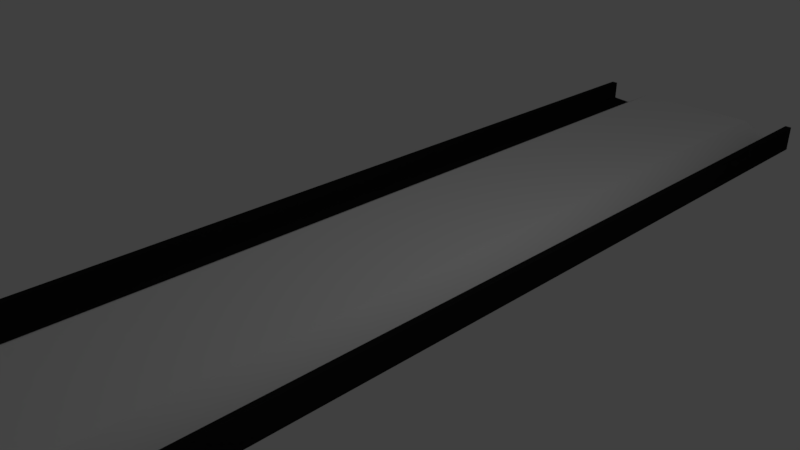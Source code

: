 # Source: pista-bolich-thick.blend  (saved by Blender 2.79.0; exported with 4.5.12 LTS)
import bpy
from mathutils import Matrix  # noqa: F401  (used for matrix-valued properties, if any)

bpy.ops.wm.read_factory_settings(use_empty=True)
scene = bpy.context.scene
scene.name = 'Scene'

# ---- collections
col_collection_1 = bpy.data.collections.new('Collection 1'); scene.collection.children.link(col_collection_1)

# ---- materials (node trees are filled in below, after node groups)
mat_material_002 = bpy.data.materials.new('Material.002')
mat_material_002.alpha_threshold = 0.0
mat_material_002.use_transparent_shadow = False
mat_material_002.preview_render_type = 'FLAT'
mat_material_002.roughness = 0.5
mat_material_003 = bpy.data.materials.new('Material.003')
mat_material_003.alpha_threshold = 0.0
mat_material_003.use_transparent_shadow = False
mat_material_003.diffuse_color = (0.01222, 0.01222, 0.01222, 1.0)
mat_material_003.roughness = 0.5

# ---- material node trees

# ---- world
world_world = bpy.data.worlds.new('World'); scene.world = world_world
world_world.color = (0.05088, 0.05088, 0.05088)
world_world.use_sun_shadow = False
world_world.sun_shadow_jitter_overblur = 0.0
world_world.cycles.sampling_method = 'MANUAL'

# ---- cameras
cam_camera = bpy.data.cameras.new('Camera')
cam_camera.clip_end = 100.0
cam_camera.lens = 35.0
cam_camera.sensor_width = 32.0
cam_camera.sensor_height = 18.0
cam_camera.ortho_scale = 7.314
cam_camera.dof.focus_distance = 0.0
cam_camera.dof.aperture_fstop = 128.0

# ---- lights
light_lamp = bpy.data.lights.new('Lamp', 'POINT')
light_lamp.transmission_factor = 0.0
light_lamp.cutoff_distance = 30.0
light_lamp.energy = 100.0
light_lamp.shadow_buffer_clip_start = 1.001
light_lamp.shadow_soft_size = 0.1
light_lamp.shadow_maximum_resolution = 0.006
light_lamp.use_absolute_resolution = True

# ---- meshes
me_plane = bpy.data.meshes.new('Plane')
me_plane.from_pydata([(-1.0, -1.0, 0.0), (1.0, -1.0, 0.0), (-1.0, 1.0, 0.0), (1.0, 1.0, 0.0), (1.0, -1.0, 0.0), (1.0, 1.0, 0.0), (1.0, -1.0, 0.0), (1.0, 1.0, 0.0), (1.0, -1.0, 0.0), (1.0, 1.0, 0.0), (1.0, -1.0, 0.0), (1.0, 1.0, 0.0), (1.4, -1.0, -0.2346), (1.4, 1.0, -0.2346), (-1.4, -1.0, -0.2346), (-1.4, 1.0, -0.2346), (1.7, -1.0, -0.2134), (1.7, 1.0, -0.2134), (1.4, 1.0, -0.2346), (1.0, 1.0, 0.0), (1.0, 1.0, 0.0), (-1.0, 1.0, 0.0), (-1.7, -1.001, -0.2102), (-1.7, 1.0, -0.2134), (-1.4, 1.0, -0.2346), (-1.4, 1.0, -0.1346), (1.4, 1.0, -0.1346), (1.4, -1.0, -0.1346), (1.0, 1.0, 0.1), (1.0, -1.0, 0.1), (1.0, 1.0, 0.1), (1.0, -1.0, 0.1), (-1.0, -1.0, 0.1), (-1.0, 1.0, 0.1), (-1.7, -1.0, -0.1134), (-1.7, 1.0, -0.1134), (1.7, 1.0, -0.1134), (1.7, -1.0, -0.1134), (-1.4, -1.0, -0.1346), (-1.8, 1.0, -0.2134), (-1.8, -1.001, -0.2102), (-1.8, 1.0, -0.1134), (-1.8, -1.0, -0.1134), (-1.7, 1.0, 0.1866), (-1.7, -1.0, 0.1866), (-1.8, 1.0, 0.1866), (-1.8, -1.0, 0.1866), (1.8, 1.0, -0.1134), (1.8, 1.0, -0.2134), (1.8, -1.0, -0.2134), (1.8, -1.0, -0.1134), (1.7, -1.0, 0.1866), (1.7, 1.0, 0.1866), (1.8, -1.0, 0.1866), (1.8, 1.0, 0.1866), (1.0, -1.012, 0.0), (1.0, -1.012, 0.1), (-1.0, -1.012, 0.0), (1.0, -1.012, 0.0), (1.4, -1.012, -0.2346), (-1.4, -1.012, -0.2346), (1.7, -1.012, -0.2134), (-1.7, -1.014, -0.2102), (1.4, -1.012, -0.1346), (1.7, -1.012, -0.1134), (-1.4, -1.012, -0.1346), (-1.0, -1.012, 0.1), (1.0, -1.012, 0.1), (-1.7, -1.012, -0.1134), (-1.8, -1.014, -0.2102), (-1.8, -1.012, -0.1134), (-1.8, -1.012, 0.1866), (-1.7, -1.012, 0.1866), (1.8, -1.012, -0.2134), (1.8, -1.012, -0.1134), (1.7, -1.012, 0.1866), (1.8, -1.012, 0.1866), (-1.001, -1.0, -0.4647), (0.9993, -1.0, -0.4647), (0.9993, -1.0, -0.4647), (1.399, -1.0, -0.6993), (-1.401, -1.0, -0.6993), (1.699, -1.0, -0.6781), (-1.701, -1.001, -0.6749), (-1.001, -1.012, -0.4647), (0.9993, -1.012, -0.4647), (-1.801, -1.001, -0.6749), (-1.801, -1.014, -0.6749), (1.799, -1.0, -0.6781), (0.9993, -1.012, -0.4647), (1.399, -1.012, -0.6993), (-1.401, -1.012, -0.6993), (1.699, -1.012, -0.6781), (-1.701, -1.014, -0.6749), (1.799, -1.012, -0.6781), (-1.001, -1.0, -0.5333), (0.9991, -1.0, -0.5333), (0.9991, -1.0, -0.5333), (1.399, -1.0, -0.7679), (-1.401, -1.0, -0.7679), (1.699, -1.0, -0.7468), (-1.701, -1.001, -0.7435), (-1.001, -1.012, -0.5333), (0.9991, -1.012, -0.5333), (-1.801, -1.001, -0.7435), (-1.801, -1.014, -0.7435), (1.799, -1.0, -0.7468), (0.9991, -1.012, -0.5333), (1.399, -1.012, -0.7679), (-1.401, -1.012, -0.7679), (1.699, -1.012, -0.7468), (-1.701, -1.014, -0.7435), (1.799, -1.012, -0.7468), (-0.9964, -1.129, -0.4647), (1.004, -1.129, -0.4647), (1.004, -1.129, -0.4647), (1.404, -1.129, -0.6993), (-1.396, -1.129, -0.6993), (1.704, -1.129, -0.6781), (-1.696, -1.13, -0.6749), (-1.796, -1.13, -0.6749), (1.804, -1.129, -0.6781), (1.804, -1.129, -0.7468), (1.704, -1.129, -0.7468), (-0.9965, -1.129, -0.5333), (1.004, -1.129, -0.5333), (1.004, -1.129, -0.5333), (1.404, -1.129, -0.7679), (-1.396, -1.129, -0.7679), (-1.696, -1.13, -0.7435), (-1.796, -1.13, -0.7435), (-0.9959, -1.141, -0.4647), (1.004, -1.141, -0.4647), (1.004, -1.141, -0.4647), (1.404, -1.141, -0.6993), (-1.396, -1.141, -0.6993), (1.704, -1.141, -0.6781), (-1.696, -1.142, -0.6749), (-1.796, -1.142, -0.6749), (1.804, -1.141, -0.6781), (1.804, -1.141, -0.7468), (1.704, -1.141, -0.7468), (-0.996, -1.141, -0.5333), (1.004, -1.141, -0.5333), (1.004, -1.141, -0.5333), (1.404, -1.141, -0.7679), (-1.396, -1.141, -0.7679), (-1.696, -1.142, -0.7435), (-1.796, -1.142, -0.7435), (-1.701, -1.014, -0.6749), (-1.801, -1.014, -0.6749), (-1.696, -1.13, -0.6749), (-1.796, -1.13, -0.6749), (1.802, -1.012, 1.397), (1.702, -1.012, 1.397), (1.806, -1.129, 1.397), (1.706, -1.129, 1.397), (-0.9938, -1.129, 1.61), (1.006, -1.129, 1.61), (1.006, -1.129, 1.61), (1.406, -1.129, 1.376), (-1.394, -1.129, 1.376), (-1.694, -1.13, 1.4), (-1.794, -1.13, 1.4), (1.007, -1.141, 1.61), (1.707, -1.141, 1.397), (1.407, -1.141, 1.376), (-0.9934, -1.141, 1.61), (1.007, -1.141, 1.61), (-1.393, -1.141, 1.376), (-1.693, -1.142, 1.4), (-1.793, -1.142, 1.4), (1.807, -1.141, 1.397), (-1.698, -1.014, 1.4), (-1.798, -1.014, 1.4), (-1.694, -1.13, 1.4), (-1.794, -1.13, 1.4)], [], [(13, 11, 28, 26), (3, 1, 4, 5), (5, 4, 6, 7), (7, 6, 8, 9), (9, 8, 10, 11), (1, 3, 30, 31), (22, 14, 81, 83), (49, 73, 94, 88), (11, 13, 18, 19), (15, 2, 21, 24), (17, 13, 26, 36), (2, 3, 20, 21), (3, 2, 33, 30), (38, 25, 35, 34), (26, 27, 37, 36), (32, 33, 25, 38), (28, 29, 27, 26), (32, 31, 30, 33), (47, 36, 52, 54), (15, 23, 35, 25), (2, 15, 25, 33), (11, 10, 29, 28), (59, 58, 89, 90), (49, 50, 74, 73), (23, 22, 40, 39), (12, 16, 82, 80), (39, 40, 42, 41), (35, 23, 39, 41), (35, 41, 45, 43), (53, 51, 75, 76), (44, 43, 45, 46), (40, 22, 83, 86), (34, 35, 43, 44), (41, 42, 46, 45), (49, 48, 47, 50), (16, 17, 48, 49), (17, 36, 47, 48), (44, 46, 71, 72), (52, 51, 53, 54), (36, 37, 51, 52), (42, 40, 69, 70), (50, 47, 54, 53), (59, 61, 64, 63), (57, 55, 56, 66), (62, 60, 65, 68), (60, 57, 66, 65), (58, 59, 63, 67), (62, 68, 70, 69), (70, 68, 72, 71), (64, 61, 73, 74), (64, 74, 76, 75), (29, 10, 58, 67), (38, 34, 68, 65), (34, 44, 72, 68), (32, 38, 65, 66), (31, 32, 66, 56), (46, 42, 70, 71), (51, 37, 64, 75), (0, 1, 78, 77), (55, 57, 84, 85), (27, 29, 67, 63), (50, 53, 76, 74), (1, 31, 56, 55), (37, 27, 63, 64), (88, 94, 112, 106), (80, 82, 100, 98), (109, 102, 124, 128), (81, 77, 95, 99), (82, 88, 106, 100), (90, 89, 115, 116), (79, 80, 98, 97), (73, 61, 92, 94), (69, 40, 86, 87), (57, 60, 91, 84), (62, 69, 87, 93), (10, 12, 80, 79), (61, 59, 90, 92), (60, 62, 93, 91), (14, 0, 77, 81), (16, 49, 88, 82), (58, 10, 79, 89), (1, 55, 85, 78), (97, 98, 108, 107), (101, 99, 109, 111), (98, 100, 110, 108), (104, 101, 111, 105), (95, 96, 103, 102), (99, 95, 102, 109), (100, 106, 112, 110), (107, 108, 127, 126), (83, 81, 99, 101), (85, 84, 113, 114), (112, 94, 121, 122), (78, 85, 103, 96), (102, 103, 125, 124), (86, 83, 101, 104), (89, 79, 97, 107), (77, 78, 96, 95), (136, 139, 172, 165), (87, 86, 104, 105), (129, 128, 146, 147), (120, 138, 171, 163), (127, 123, 141, 145), (92, 118, 156, 154), (128, 124, 142, 146), (115, 126, 144, 133), (117, 119, 162, 161), (103, 85, 114, 125), (87, 105, 130, 120), (84, 91, 117, 113), (108, 110, 123, 127), (89, 107, 126, 115), (92, 90, 116, 118), (111, 109, 128, 129), (105, 111, 129, 130), (91, 93, 119, 117), (110, 112, 122, 123), (120, 119, 151, 152), (132, 131, 142, 143), (139, 136, 141, 140), (134, 133, 144, 145), (131, 135, 146, 142), (136, 134, 145, 141), (135, 137, 147, 146), (137, 138, 148, 147), (138, 137, 170, 171), (130, 129, 147, 148), (122, 121, 139, 140), (120, 130, 148, 138), (132, 114, 158, 168), (123, 122, 140, 141), (94, 92, 154, 153), (124, 125, 143, 142), (118, 116, 160, 156), (125, 114, 132, 143), (126, 127, 145, 144), (137, 135, 169, 170), (119, 93, 149, 151), (93, 87, 150, 149), (87, 120, 152, 150), (153, 154, 156, 155), (162, 163, 171, 170), (161, 162, 170, 169), (156, 160, 166, 165), (155, 156, 165, 172), (158, 157, 167, 168), (160, 159, 164, 166), (157, 161, 169, 167), (173, 174, 176, 175), (119, 120, 163, 162), (149, 150, 174, 173), (152, 151, 175, 176), (131, 132, 168, 167), (139, 121, 155, 172), (150, 152, 176, 174), (114, 113, 157, 158), (133, 134, 166, 164), (151, 149, 173, 175), (116, 115, 159, 160), (135, 131, 167, 169), (115, 133, 164, 159), (134, 136, 165, 166), (113, 117, 161, 157), (121, 94, 153, 155)])
me_plane.polygons.foreach_set('material_index', [0, 0, 0, 0, 0, 0, 0, 1, 0, 0, 0, 0, 0, 1, 1, 0, 0, 0, 0, 0, 0, 0, 0, 1, 0, 0, 1, 0, 0, 1, 1, 0, 1, 1, 1, 0, 0, 1, 1, 1, 1, 1, 0, 0, 0, 0, 0, 0, 0, 0, 0, 0, 1, 1, 0, 0, 1, 1, 0, 0, 0, 1, 0, 1, 1, 0, 0, 0, 0, 0, 0, 0, 1, 0, 0, 0, 0, 0, 0, 0, 0, 0, 0, 0, 0, 0, 0, 0, 0, 0, 0, 0, 1, 0, 0, 0, 0, 0, 0, 1, 0, 1, 0, 1, 0, 0, 1, 0, 1, 0, 0, 0, 1, 0, 0, 1, 0, 0, 0, 0, 0, 0, 0, 0, 0, 0, 0, 1, 1, 0, 0, 1, 0, 1, 0, 0, 0, 0, 0, 1, 1, 1, 1, 1, 1, 0, 0, 0, 1, 0, 1, 0, 0, 1, 1, 0, 0, 1, 0, 0, 0, 0, 0, 1])
me_plane.materials.append(mat_material_002)
me_plane.materials.append(mat_material_003)
me_plane.use_remesh_preserve_volume = False
me_plane.use_remesh_preserve_attributes = False
me_plane.use_mirror_vertex_groups = False
me_plane.update()

# ---- objects
ob_plane = bpy.data.objects.new('Plane', me_plane)
ob_lamp = bpy.data.objects.new('Lamp', light_lamp)
ob_camera = bpy.data.objects.new('Camera', cam_camera)

# ---- transforms, parenting, visibility, modifiers, constraints
ob_plane.location = (0.0, 0.0, 0.0)
ob_plane.scale = (1.0, 8.009, 1.0)
ob_plane.lineart.crease_threshold = 0.0
ob_lamp.location = (4.076, 1.005, 5.904)
ob_lamp.rotation_euler = (0.6503, 0.05522, 1.866)
ob_lamp.lock_rotations_4d = False
ob_lamp.empty_display_type = 'ARROWS'
ob_lamp.color = (0.0, 0.0, 0.0, 0.0)
ob_lamp.lineart.crease_threshold = 0.0
ob_camera.location = (7.481, -6.508, 5.344)
ob_camera.rotation_euler = (1.109, 0.0, 0.8149)
ob_camera.lock_rotations_4d = False
ob_camera.empty_display_type = 'ARROWS'
ob_camera.color = (0.0, 0.0, 0.0, 0.0)
ob_camera.display_type = 'WIRE'
ob_camera.lineart.crease_threshold = 0.0

# ---- collection membership
col_collection_1.objects.link(ob_plane)
col_collection_1.objects.link(ob_lamp)
col_collection_1.objects.link(ob_camera)

# ---- scene / render settings (as saved in the file)
scene.camera = ob_camera
scene.frame_start = 1; scene.frame_end = 250; scene.frame_set(1)
scene.render.engine = 'BLENDER_EEVEE_NEXT'
scene.render.resolution_percentage = 50
scene.render.dither_intensity = 0.0
scene.cycles.use_denoising = False
scene.cycles.samples = 128
scene.cycles.sampling_pattern = 'TABULATED_SOBOL'
scene.cycles.use_adaptive_sampling = False
scene.cycles.use_light_tree = False
scene.cycles.blur_glossy = 0.0
scene.cycles.sample_clamp_indirect = 0.0
scene.view_settings.view_transform = 'Standard'
bpy.context.view_layer.update()
